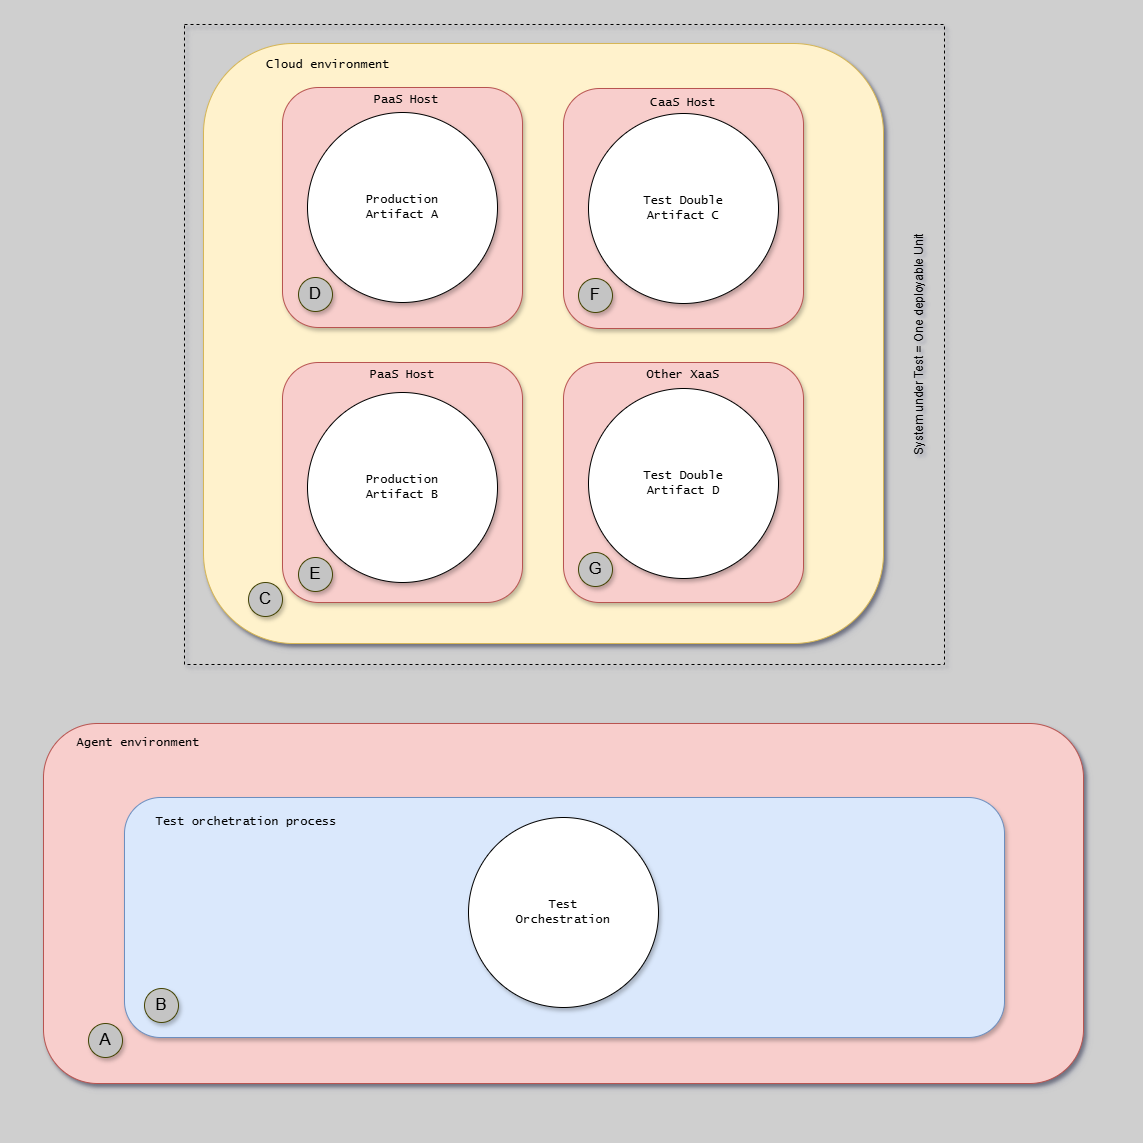

The diagram above was exported from draw.io. Its source (the exported page's mxGraphModel, read from the mxfile embedded in the PNG):
<mxGraphModel dx="3094" dy="-2829" grid="1" gridSize="10" guides="1" tooltips="1" connect="1" arrows="1" fold="1" page="1" pageScale="1" pageWidth="1654" pageHeight="1169" background="#CFCFCF" math="0" shadow="1">
  <root>
    <mxCell id="0" />
    <mxCell id="1" parent="0" />
    <mxCell id="eZqoir5PDty4HF1R3TOL-15" value="" style="rounded=1;whiteSpace=wrap;html=1;fontFamily=Lucida Console;fillColor=#fff2cc;strokeColor=#d6b656;shadow=1;" parent="1" vertex="1">
      <mxGeometry x="-1441" y="3559" width="680" height="600" as="geometry" />
    </mxCell>
    <mxCell id="mpbgG1fmFTGQ-XtzpENG-26" value="" style="rounded=1;whiteSpace=wrap;html=1;fontFamily=Lucida Console;fillColor=#f8cecc;strokeColor=#b85450;shadow=1;" parent="1" vertex="1">
      <mxGeometry x="-1601" y="4239" width="1040" height="360" as="geometry" />
    </mxCell>
    <mxCell id="G46-tSZCfBZYrONh_9nJ-37" value="" style="group;strokeColor=none;dashed=1;dashPattern=12 12;fontFamily=Lucida Console;shadow=1;" parent="1" vertex="1" connectable="0">
      <mxGeometry x="-1640" y="3520" width="1120" height="1120" as="geometry" />
    </mxCell>
    <mxCell id="mpbgG1fmFTGQ-XtzpENG-16" value="" style="rounded=1;whiteSpace=wrap;html=1;fillColor=#f8cecc;strokeColor=#b85450;fontFamily=Lucida Console;shadow=1;" parent="1" vertex="1">
      <mxGeometry x="-1081" y="3604" width="240" height="240" as="geometry" />
    </mxCell>
    <mxCell id="mpbgG1fmFTGQ-XtzpENG-17" value="Test Double&lt;br&gt;Artifact C" style="ellipse;whiteSpace=wrap;html=1;aspect=fixed;fontFamily=Lucida Console;shadow=1;" parent="1" vertex="1">
      <mxGeometry x="-1056" y="3629" width="190" height="190" as="geometry" />
    </mxCell>
    <mxCell id="mpbgG1fmFTGQ-XtzpENG-28" value="Agent environment" style="text;html=1;strokeColor=none;fillColor=none;align=center;verticalAlign=middle;whiteSpace=wrap;rounded=0;fontFamily=Lucida Console;shadow=1;" parent="1" vertex="1">
      <mxGeometry x="-1581" y="4249" width="150" height="20" as="geometry" />
    </mxCell>
    <mxCell id="mpbgG1fmFTGQ-XtzpENG-31" value="CaaS Host" style="text;html=1;strokeColor=none;fillColor=none;align=center;verticalAlign=middle;whiteSpace=wrap;rounded=0;fontFamily=Lucida Console;shadow=1;" parent="1" vertex="1">
      <mxGeometry x="-1066" y="3604" width="210" height="30" as="geometry" />
    </mxCell>
    <mxCell id="eZqoir5PDty4HF1R3TOL-2" value="" style="rounded=1;whiteSpace=wrap;html=1;fontFamily=Lucida Console;fillColor=#dae8fc;strokeColor=#6c8ebf;shadow=1;" parent="1" vertex="1">
      <mxGeometry x="-1520" y="4313" width="880" height="240" as="geometry" />
    </mxCell>
    <mxCell id="mpbgG1fmFTGQ-XtzpENG-15" value="Test&lt;br&gt;Orchestration" style="ellipse;whiteSpace=wrap;html=1;aspect=fixed;fontFamily=Lucida Console;shadow=1;" parent="1" vertex="1">
      <mxGeometry x="-1176" y="4333" width="190" height="190" as="geometry" />
    </mxCell>
    <mxCell id="eZqoir5PDty4HF1R3TOL-3" value="Test orchetration process" style="text;html=1;strokeColor=none;fillColor=none;align=center;verticalAlign=middle;whiteSpace=wrap;rounded=0;fontFamily=Lucida Console;shadow=1;" parent="1" vertex="1">
      <mxGeometry x="-1503" y="4323" width="210" height="30" as="geometry" />
    </mxCell>
    <mxCell id="eZqoir5PDty4HF1R3TOL-6" value="&lt;font style=&quot;font-size: 17px;&quot;&gt;A&lt;/font&gt;" style="ellipse;whiteSpace=wrap;html=1;aspect=fixed;fillColor=#C4C4C4;strokeColor=#454505;shadow=1;" parent="1" vertex="1">
      <mxGeometry x="-1556" y="4539" width="34" height="34" as="geometry" />
    </mxCell>
    <mxCell id="eZqoir5PDty4HF1R3TOL-8" value="&lt;font style=&quot;font-size: 17px;&quot;&gt;B&lt;/font&gt;" style="ellipse;whiteSpace=wrap;html=1;aspect=fixed;fillColor=#C4C4C4;strokeColor=#454505;shadow=1;" parent="1" vertex="1">
      <mxGeometry x="-1500" y="4504" width="34" height="34" as="geometry" />
    </mxCell>
    <mxCell id="eZqoir5PDty4HF1R3TOL-12" value="&lt;font style=&quot;font-size: 17px;&quot;&gt;F&lt;/font&gt;" style="ellipse;whiteSpace=wrap;html=1;aspect=fixed;fillColor=#C4C4C4;strokeColor=#454505;shadow=1;" parent="1" vertex="1">
      <mxGeometry x="-1066" y="3794" width="34" height="34" as="geometry" />
    </mxCell>
    <mxCell id="eZqoir5PDty4HF1R3TOL-13" value="" style="group;strokeColor=#000000;dashed=1;strokeWidth=1;shadow=1;" parent="1" vertex="1" connectable="0">
      <mxGeometry x="-1460" y="3540" width="760" height="640" as="geometry" />
    </mxCell>
    <mxCell id="eZqoir5PDty4HF1R3TOL-14" value="System under Test = One deployable Unit" style="text;html=1;strokeColor=none;fillColor=none;align=center;verticalAlign=middle;whiteSpace=wrap;rounded=0;rotation=-90;shadow=1;" parent="1" vertex="1">
      <mxGeometry x="-910" y="3850" width="370" height="20" as="geometry" />
    </mxCell>
    <mxCell id="mpbgG1fmFTGQ-XtzpENG-14" value="" style="rounded=1;whiteSpace=wrap;html=1;fillColor=#f8cecc;strokeColor=#b85450;fontFamily=Lucida Console;shadow=1;" parent="1" vertex="1">
      <mxGeometry x="-1362" y="3603" width="240" height="240" as="geometry" />
    </mxCell>
    <mxCell id="eZqoir5PDty4HF1R3TOL-9" value="&lt;font style=&quot;font-size: 17px;&quot;&gt;D&lt;/font&gt;" style="ellipse;whiteSpace=wrap;html=1;aspect=fixed;fillColor=#C4C4C4;strokeColor=#454505;shadow=1;" parent="1" vertex="1">
      <mxGeometry x="-1346" y="3793" width="34" height="34" as="geometry" />
    </mxCell>
    <mxCell id="eZqoir5PDty4HF1R3TOL-20" value="" style="rounded=1;whiteSpace=wrap;html=1;fillColor=#f8cecc;strokeColor=#b85450;fontFamily=Lucida Console;shadow=1;" parent="1" vertex="1">
      <mxGeometry x="-1362" y="3878" width="240" height="240" as="geometry" />
    </mxCell>
    <mxCell id="eZqoir5PDty4HF1R3TOL-22" value="&lt;font style=&quot;font-size: 17px;&quot;&gt;E&lt;/font&gt;" style="ellipse;whiteSpace=wrap;html=1;aspect=fixed;fillColor=#C4C4C4;strokeColor=#454505;shadow=1;" parent="1" vertex="1">
      <mxGeometry x="-1346" y="4073" width="34" height="34" as="geometry" />
    </mxCell>
    <mxCell id="eZqoir5PDty4HF1R3TOL-24" value="Production&lt;br&gt;Artifact B" style="ellipse;whiteSpace=wrap;html=1;aspect=fixed;fontFamily=Lucida Console;shadow=1;" parent="1" vertex="1">
      <mxGeometry x="-1337" y="3908" width="190" height="190" as="geometry" />
    </mxCell>
    <mxCell id="eZqoir5PDty4HF1R3TOL-26" value="Production&lt;br&gt;Artifact A" style="ellipse;whiteSpace=wrap;html=1;aspect=fixed;fontFamily=Lucida Console;shadow=1;" parent="1" vertex="1">
      <mxGeometry x="-1337" y="3628" width="190" height="190" as="geometry" />
    </mxCell>
    <mxCell id="eZqoir5PDty4HF1R3TOL-27" value="Cloud environment" style="text;html=1;strokeColor=none;fillColor=none;align=center;verticalAlign=middle;whiteSpace=wrap;rounded=0;fontFamily=Lucida Console;shadow=1;" parent="1" vertex="1">
      <mxGeometry x="-1396" y="3571" width="160" height="20" as="geometry" />
    </mxCell>
    <mxCell id="eZqoir5PDty4HF1R3TOL-30" value="" style="rounded=1;whiteSpace=wrap;html=1;fillColor=#f8cecc;strokeColor=#b85450;fontFamily=Lucida Console;shadow=1;" parent="1" vertex="1">
      <mxGeometry x="-1081" y="3878" width="240" height="240" as="geometry" />
    </mxCell>
    <mxCell id="eZqoir5PDty4HF1R3TOL-31" value="Other XaaS" style="text;html=1;strokeColor=none;fillColor=none;align=center;verticalAlign=middle;whiteSpace=wrap;rounded=0;fontFamily=Lucida Console;shadow=1;" parent="1" vertex="1">
      <mxGeometry x="-1066" y="3878" width="210" height="26" as="geometry" />
    </mxCell>
    <mxCell id="eZqoir5PDty4HF1R3TOL-32" value="Test Double&lt;br&gt;Artifact D" style="ellipse;whiteSpace=wrap;html=1;aspect=fixed;fontFamily=Lucida Console;shadow=1;" parent="1" vertex="1">
      <mxGeometry x="-1056" y="3904" width="190" height="190" as="geometry" />
    </mxCell>
    <mxCell id="eZqoir5PDty4HF1R3TOL-7" value="&lt;font style=&quot;font-size: 17px;&quot;&gt;G&lt;/font&gt;" style="ellipse;whiteSpace=wrap;html=1;aspect=fixed;fillColor=#C4C4C4;strokeColor=#454505;shadow=1;" parent="1" vertex="1">
      <mxGeometry x="-1066" y="4068" width="34" height="34" as="geometry" />
    </mxCell>
    <mxCell id="eZqoir5PDty4HF1R3TOL-33" value="&lt;font style=&quot;font-size: 17px;&quot;&gt;C&lt;/font&gt;" style="ellipse;whiteSpace=wrap;html=1;aspect=fixed;fillColor=#C4C4C4;strokeColor=#454505;shadow=1;" parent="1" vertex="1">
      <mxGeometry x="-1396" y="4098" width="34" height="34" as="geometry" />
    </mxCell>
    <mxCell id="eZqoir5PDty4HF1R3TOL-34" value="PaaS Host" style="text;html=1;strokeColor=none;fillColor=none;align=center;verticalAlign=middle;whiteSpace=wrap;rounded=0;fontFamily=Lucida Console;shadow=1;" parent="1" vertex="1">
      <mxGeometry x="-1347" y="3878" width="210" height="26" as="geometry" />
    </mxCell>
    <mxCell id="eZqoir5PDty4HF1R3TOL-35" value="PaaS Host" style="text;html=1;strokeColor=none;fillColor=none;align=center;verticalAlign=middle;whiteSpace=wrap;rounded=0;fontFamily=Lucida Console;shadow=1;" parent="1" vertex="1">
      <mxGeometry x="-1343" y="3603" width="210" height="26" as="geometry" />
    </mxCell>
  </root>
</mxGraphModel>